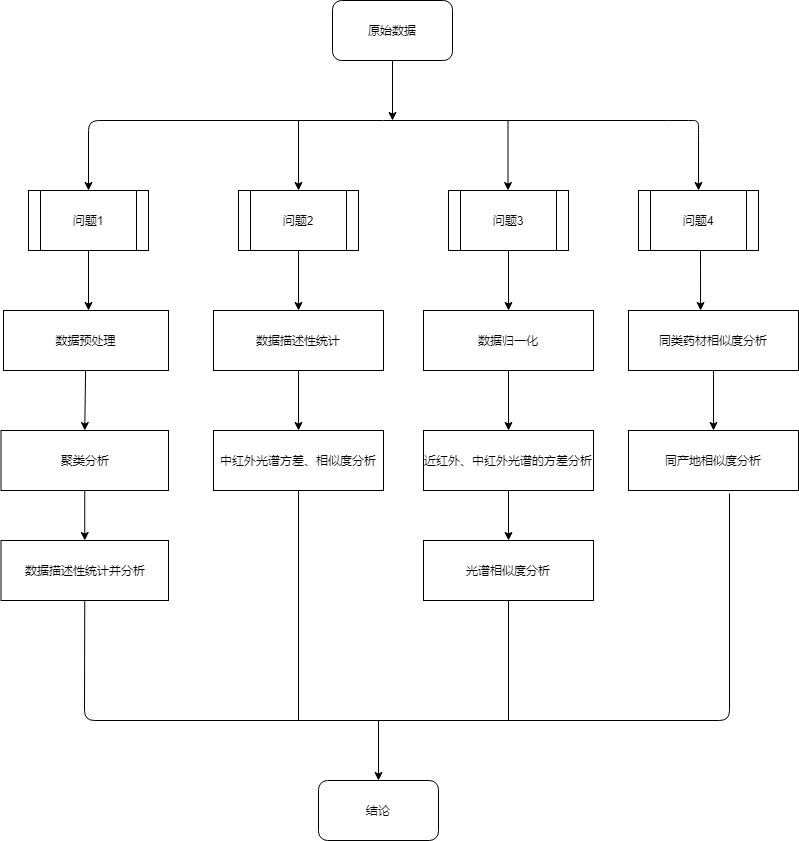

The diagram above was exported from draw.io. Its source (the exported page's mxGraphModel, read from the mxfile embedded in the PNG):
<mxGraphModel dx="1038" dy="556" grid="1" gridSize="10" guides="1" tooltips="1" connect="1" arrows="1" fold="1" page="1" pageScale="1" pageWidth="827" pageHeight="1169" math="0" shadow="0">
  <root>
    <mxCell id="0" />
    <mxCell id="1" parent="0" />
    <mxCell id="wqcTdF1_tN5fibZOpqFB-65" value="" style="group" vertex="1" connectable="0" parent="1">
      <mxGeometry x="22.5" width="797.5" height="840" as="geometry" />
    </mxCell>
    <mxCell id="wqcTdF1_tN5fibZOpqFB-18" style="edgeStyle=none;rounded=0;orthogonalLoop=1;jettySize=auto;html=1;exitX=0.5;exitY=1;exitDx=0;exitDy=0;" edge="1" parent="wqcTdF1_tN5fibZOpqFB-65" source="wqcTdF1_tN5fibZOpqFB-2">
      <mxGeometry relative="1" as="geometry">
        <mxPoint x="391.5" y="120" as="targetPoint" />
      </mxGeometry>
    </mxCell>
    <mxCell id="wqcTdF1_tN5fibZOpqFB-2" value="原始数据" style="rounded=1;whiteSpace=wrap;html=1;" vertex="1" parent="wqcTdF1_tN5fibZOpqFB-65">
      <mxGeometry x="331.5" width="120" height="60" as="geometry" />
    </mxCell>
    <mxCell id="wqcTdF1_tN5fibZOpqFB-24" style="edgeStyle=none;rounded=0;orthogonalLoop=1;jettySize=auto;html=1;" edge="1" parent="wqcTdF1_tN5fibZOpqFB-65">
      <mxGeometry relative="1" as="geometry">
        <mxPoint x="87.5" y="250" as="sourcePoint" />
        <mxPoint x="87.5" y="310" as="targetPoint" />
      </mxGeometry>
    </mxCell>
    <mxCell id="wqcTdF1_tN5fibZOpqFB-41" style="edgeStyle=none;rounded=0;orthogonalLoop=1;jettySize=auto;html=1;entryX=0.424;entryY=0;entryDx=0;entryDy=0;entryPerimeter=0;" edge="1" parent="wqcTdF1_tN5fibZOpqFB-65" target="wqcTdF1_tN5fibZOpqFB-40">
      <mxGeometry relative="1" as="geometry">
        <mxPoint x="699.5" y="250" as="sourcePoint" />
      </mxGeometry>
    </mxCell>
    <mxCell id="wqcTdF1_tN5fibZOpqFB-14" value="" style="endArrow=classic;html=1;" edge="1" parent="wqcTdF1_tN5fibZOpqFB-65">
      <mxGeometry width="50" height="50" relative="1" as="geometry">
        <mxPoint x="297.5" y="120" as="sourcePoint" />
        <mxPoint x="297.5" y="190" as="targetPoint" />
      </mxGeometry>
    </mxCell>
    <mxCell id="wqcTdF1_tN5fibZOpqFB-16" value="" style="endArrow=classic;html=1;entryX=0.5;entryY=0;entryDx=0;entryDy=0;" edge="1" parent="wqcTdF1_tN5fibZOpqFB-65">
      <mxGeometry width="50" height="50" relative="1" as="geometry">
        <mxPoint x="507" y="120" as="sourcePoint" />
        <mxPoint x="507" y="190" as="targetPoint" />
      </mxGeometry>
    </mxCell>
    <mxCell id="wqcTdF1_tN5fibZOpqFB-23" value="" style="endArrow=classic;startArrow=classic;html=1;entryX=0.5;entryY=0;entryDx=0;entryDy=0;exitX=0.5;exitY=0;exitDx=0;exitDy=0;" edge="1" parent="wqcTdF1_tN5fibZOpqFB-65">
      <mxGeometry width="50" height="50" relative="1" as="geometry">
        <mxPoint x="87.5" y="190" as="sourcePoint" />
        <mxPoint x="697.5" y="190" as="targetPoint" />
        <Array as="points">
          <mxPoint x="87.5" y="120" />
          <mxPoint x="677.5" y="120" />
          <mxPoint x="697.5" y="120" />
          <mxPoint x="697.5" y="130" />
        </Array>
      </mxGeometry>
    </mxCell>
    <mxCell id="wqcTdF1_tN5fibZOpqFB-25" value="数据预处理" style="rounded=0;whiteSpace=wrap;html=1;" vertex="1" parent="wqcTdF1_tN5fibZOpqFB-65">
      <mxGeometry x="2.5" y="310" width="165" height="60" as="geometry" />
    </mxCell>
    <mxCell id="wqcTdF1_tN5fibZOpqFB-28" value="问题1" style="shape=process;whiteSpace=wrap;html=1;backgroundOutline=1;strokeWidth=1;" vertex="1" parent="wqcTdF1_tN5fibZOpqFB-65">
      <mxGeometry x="27.5" y="190" width="120" height="60" as="geometry" />
    </mxCell>
    <mxCell id="wqcTdF1_tN5fibZOpqFB-29" value="问题2" style="shape=process;whiteSpace=wrap;html=1;backgroundOutline=1;strokeWidth=1;" vertex="1" parent="wqcTdF1_tN5fibZOpqFB-65">
      <mxGeometry x="237.5" y="190" width="120" height="60" as="geometry" />
    </mxCell>
    <mxCell id="wqcTdF1_tN5fibZOpqFB-30" value="问题3" style="shape=process;whiteSpace=wrap;html=1;backgroundOutline=1;strokeWidth=1;" vertex="1" parent="wqcTdF1_tN5fibZOpqFB-65">
      <mxGeometry x="447.5" y="190" width="120" height="60" as="geometry" />
    </mxCell>
    <mxCell id="wqcTdF1_tN5fibZOpqFB-31" value="聚类分析" style="rounded=0;whiteSpace=wrap;html=1;" vertex="1" parent="wqcTdF1_tN5fibZOpqFB-65">
      <mxGeometry y="430" width="167.5" height="60" as="geometry" />
    </mxCell>
    <mxCell id="wqcTdF1_tN5fibZOpqFB-32" style="edgeStyle=none;rounded=0;orthogonalLoop=1;jettySize=auto;html=1;entryX=0.5;entryY=0;entryDx=0;entryDy=0;" edge="1" parent="wqcTdF1_tN5fibZOpqFB-65" source="wqcTdF1_tN5fibZOpqFB-25" target="wqcTdF1_tN5fibZOpqFB-31">
      <mxGeometry relative="1" as="geometry" />
    </mxCell>
    <mxCell id="wqcTdF1_tN5fibZOpqFB-33" value="数据描述性统计" style="rounded=0;whiteSpace=wrap;html=1;" vertex="1" parent="wqcTdF1_tN5fibZOpqFB-65">
      <mxGeometry x="212.5" y="310" width="170" height="60" as="geometry" />
    </mxCell>
    <mxCell id="wqcTdF1_tN5fibZOpqFB-34" style="edgeStyle=none;rounded=0;orthogonalLoop=1;jettySize=auto;html=1;entryX=0.5;entryY=0;entryDx=0;entryDy=0;" edge="1" parent="wqcTdF1_tN5fibZOpqFB-65" source="wqcTdF1_tN5fibZOpqFB-29" target="wqcTdF1_tN5fibZOpqFB-33">
      <mxGeometry relative="1" as="geometry" />
    </mxCell>
    <mxCell id="wqcTdF1_tN5fibZOpqFB-35" value="中红外光谱方差、相似度分析" style="rounded=0;whiteSpace=wrap;html=1;" vertex="1" parent="wqcTdF1_tN5fibZOpqFB-65">
      <mxGeometry x="212.5" y="430" width="170" height="60" as="geometry" />
    </mxCell>
    <mxCell id="wqcTdF1_tN5fibZOpqFB-36" style="edgeStyle=none;rounded=0;orthogonalLoop=1;jettySize=auto;html=1;entryX=0.5;entryY=0;entryDx=0;entryDy=0;" edge="1" parent="wqcTdF1_tN5fibZOpqFB-65" source="wqcTdF1_tN5fibZOpqFB-33" target="wqcTdF1_tN5fibZOpqFB-35">
      <mxGeometry relative="1" as="geometry" />
    </mxCell>
    <mxCell id="wqcTdF1_tN5fibZOpqFB-37" value="数据归一化" style="rounded=0;whiteSpace=wrap;html=1;" vertex="1" parent="wqcTdF1_tN5fibZOpqFB-65">
      <mxGeometry x="422.5" y="310" width="170" height="60" as="geometry" />
    </mxCell>
    <mxCell id="wqcTdF1_tN5fibZOpqFB-39" style="edgeStyle=none;rounded=0;orthogonalLoop=1;jettySize=auto;html=1;entryX=0.5;entryY=0;entryDx=0;entryDy=0;" edge="1" parent="wqcTdF1_tN5fibZOpqFB-65" source="wqcTdF1_tN5fibZOpqFB-30" target="wqcTdF1_tN5fibZOpqFB-37">
      <mxGeometry relative="1" as="geometry" />
    </mxCell>
    <mxCell id="wqcTdF1_tN5fibZOpqFB-40" value="同类药材相似度分析" style="rounded=0;whiteSpace=wrap;html=1;" vertex="1" parent="wqcTdF1_tN5fibZOpqFB-65">
      <mxGeometry x="627.5" y="310" width="170" height="60" as="geometry" />
    </mxCell>
    <mxCell id="wqcTdF1_tN5fibZOpqFB-42" value="近红外、中红外光谱的方差分析" style="rounded=0;whiteSpace=wrap;html=1;" vertex="1" parent="wqcTdF1_tN5fibZOpqFB-65">
      <mxGeometry x="422.5" y="430" width="170" height="60" as="geometry" />
    </mxCell>
    <mxCell id="wqcTdF1_tN5fibZOpqFB-45" style="edgeStyle=none;rounded=0;orthogonalLoop=1;jettySize=auto;html=1;exitX=0.5;exitY=1;exitDx=0;exitDy=0;entryX=0.5;entryY=0;entryDx=0;entryDy=0;" edge="1" parent="wqcTdF1_tN5fibZOpqFB-65" source="wqcTdF1_tN5fibZOpqFB-37" target="wqcTdF1_tN5fibZOpqFB-42">
      <mxGeometry relative="1" as="geometry" />
    </mxCell>
    <mxCell id="wqcTdF1_tN5fibZOpqFB-43" value="同产地相似度分析" style="whiteSpace=wrap;html=1;strokeWidth=1;" vertex="1" parent="wqcTdF1_tN5fibZOpqFB-65">
      <mxGeometry x="627.5" y="430" width="170" height="60" as="geometry" />
    </mxCell>
    <mxCell id="wqcTdF1_tN5fibZOpqFB-49" style="edgeStyle=none;rounded=0;orthogonalLoop=1;jettySize=auto;html=1;exitX=0.5;exitY=1;exitDx=0;exitDy=0;entryX=0.5;entryY=0;entryDx=0;entryDy=0;" edge="1" parent="wqcTdF1_tN5fibZOpqFB-65" source="wqcTdF1_tN5fibZOpqFB-40" target="wqcTdF1_tN5fibZOpqFB-43">
      <mxGeometry relative="1" as="geometry" />
    </mxCell>
    <mxCell id="wqcTdF1_tN5fibZOpqFB-46" value="&lt;span&gt;数据描述性统计并分析&lt;/span&gt;" style="rounded=0;whiteSpace=wrap;html=1;" vertex="1" parent="wqcTdF1_tN5fibZOpqFB-65">
      <mxGeometry y="540" width="167.5" height="60" as="geometry" />
    </mxCell>
    <mxCell id="wqcTdF1_tN5fibZOpqFB-47" style="edgeStyle=none;rounded=0;orthogonalLoop=1;jettySize=auto;html=1;entryX=0.5;entryY=0;entryDx=0;entryDy=0;" edge="1" parent="wqcTdF1_tN5fibZOpqFB-65" source="wqcTdF1_tN5fibZOpqFB-31" target="wqcTdF1_tN5fibZOpqFB-46">
      <mxGeometry relative="1" as="geometry" />
    </mxCell>
    <mxCell id="wqcTdF1_tN5fibZOpqFB-48" value="光谱相似度分析" style="whiteSpace=wrap;html=1;strokeWidth=1;" vertex="1" parent="wqcTdF1_tN5fibZOpqFB-65">
      <mxGeometry x="422.5" y="540" width="170" height="60" as="geometry" />
    </mxCell>
    <mxCell id="wqcTdF1_tN5fibZOpqFB-51" style="edgeStyle=none;rounded=0;orthogonalLoop=1;jettySize=auto;html=1;entryX=0.5;entryY=0;entryDx=0;entryDy=0;" edge="1" parent="wqcTdF1_tN5fibZOpqFB-65" source="wqcTdF1_tN5fibZOpqFB-42" target="wqcTdF1_tN5fibZOpqFB-48">
      <mxGeometry relative="1" as="geometry" />
    </mxCell>
    <mxCell id="wqcTdF1_tN5fibZOpqFB-52" value="结论" style="rounded=1;whiteSpace=wrap;html=1;strokeWidth=1;" vertex="1" parent="wqcTdF1_tN5fibZOpqFB-65">
      <mxGeometry x="317.5" y="780" width="120" height="60" as="geometry" />
    </mxCell>
    <mxCell id="wqcTdF1_tN5fibZOpqFB-59" value="" style="endArrow=none;html=1;exitX=0.5;exitY=1;exitDx=0;exitDy=0;" edge="1" parent="wqcTdF1_tN5fibZOpqFB-65" source="wqcTdF1_tN5fibZOpqFB-46">
      <mxGeometry width="50" height="50" relative="1" as="geometry">
        <mxPoint x="157.5" y="690" as="sourcePoint" />
        <mxPoint x="728.5" y="493" as="targetPoint" />
        <Array as="points">
          <mxPoint x="83.5" y="720" />
          <mxPoint x="728.5" y="720" />
        </Array>
      </mxGeometry>
    </mxCell>
    <mxCell id="wqcTdF1_tN5fibZOpqFB-61" value="" style="endArrow=none;html=1;exitX=0.5;exitY=1;exitDx=0;exitDy=0;" edge="1" parent="wqcTdF1_tN5fibZOpqFB-65" source="wqcTdF1_tN5fibZOpqFB-48">
      <mxGeometry width="50" height="50" relative="1" as="geometry">
        <mxPoint x="477.5" y="690" as="sourcePoint" />
        <mxPoint x="507.5" y="720" as="targetPoint" />
      </mxGeometry>
    </mxCell>
    <mxCell id="wqcTdF1_tN5fibZOpqFB-62" value="" style="endArrow=none;html=1;entryX=0.5;entryY=1;entryDx=0;entryDy=0;" edge="1" parent="wqcTdF1_tN5fibZOpqFB-65" target="wqcTdF1_tN5fibZOpqFB-35">
      <mxGeometry width="50" height="50" relative="1" as="geometry">
        <mxPoint x="297.5" y="720" as="sourcePoint" />
        <mxPoint x="317.5" y="570" as="targetPoint" />
      </mxGeometry>
    </mxCell>
    <mxCell id="wqcTdF1_tN5fibZOpqFB-63" value="" style="endArrow=classic;html=1;entryX=0.5;entryY=0;entryDx=0;entryDy=0;" edge="1" parent="wqcTdF1_tN5fibZOpqFB-65" target="wqcTdF1_tN5fibZOpqFB-52">
      <mxGeometry width="50" height="50" relative="1" as="geometry">
        <mxPoint x="377.5" y="720" as="sourcePoint" />
        <mxPoint x="447.5" y="760" as="targetPoint" />
      </mxGeometry>
    </mxCell>
    <mxCell id="wqcTdF1_tN5fibZOpqFB-64" value="问题4" style="shape=process;whiteSpace=wrap;html=1;backgroundOutline=1;strokeWidth=1;" vertex="1" parent="wqcTdF1_tN5fibZOpqFB-65">
      <mxGeometry x="637.5" y="190" width="120" height="60" as="geometry" />
    </mxCell>
  </root>
</mxGraphModel>